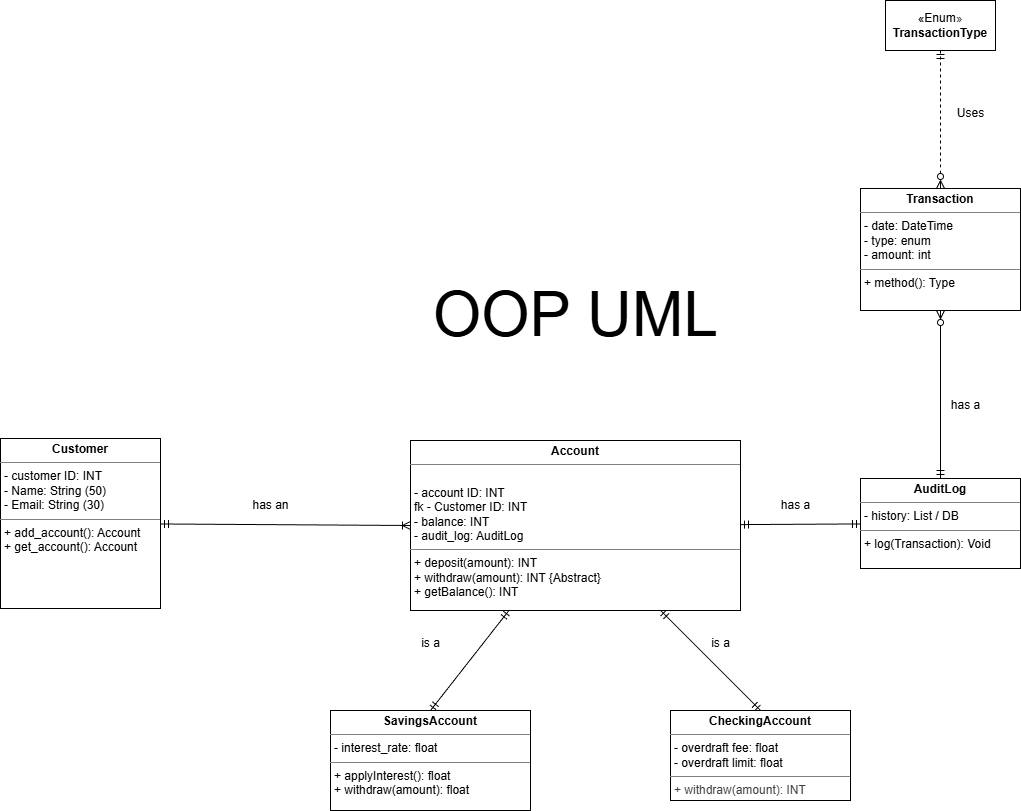

The diagram above was exported from draw.io. Its source (the exported page's mxGraphModel, read from the mxfile embedded in the PNG):
<mxGraphModel dx="1867" dy="2977" grid="1" gridSize="10" guides="1" tooltips="1" connect="1" arrows="1" fold="1" page="1" pageScale="1" pageWidth="850" pageHeight="1100" background="#FFFFFF" math="0" shadow="0">
  <root>
    <mxCell id="0" />
    <mxCell id="1" parent="0" />
    <mxCell id="14" style="edgeStyle=none;html=1;entryX=0;entryY=0.5;entryDx=0;entryDy=0;endArrow=ERoneToMany;endFill=0;startArrow=ERmandOne;startFill=0;" parent="1" source="11" target="13" edge="1">
      <mxGeometry relative="1" as="geometry" />
    </mxCell>
    <mxCell id="11" value="&lt;p style=&quot;margin:0px;margin-top:4px;text-align:center;&quot;&gt;&lt;b&gt;Customer&lt;/b&gt;&lt;/p&gt;&lt;hr size=&quot;1&quot; style=&quot;border-style:solid;&quot;&gt;&lt;p style=&quot;margin:0px;margin-left:4px;&quot;&gt;- customer ID: INT&lt;/p&gt;&lt;p style=&quot;margin:0px;margin-left:4px;&quot;&gt;- Name: String (50)&lt;/p&gt;&lt;p style=&quot;margin:0px;margin-left:4px;&quot;&gt;- Email: String (30)&lt;/p&gt;&lt;hr size=&quot;1&quot; style=&quot;border-style:solid;&quot;&gt;&lt;p style=&quot;margin:0px;margin-left:4px;&quot;&gt;+ add_account(): Account&lt;/p&gt;&lt;p style=&quot;margin:0px;margin-left:4px;&quot;&gt;+ get_account(): Account&lt;/p&gt;" style="verticalAlign=top;align=left;overflow=fill;html=1;whiteSpace=wrap;" parent="1" vertex="1">
      <mxGeometry x="-80" y="128" width="160" height="170" as="geometry" />
    </mxCell>
    <mxCell id="22" style="edgeStyle=none;html=1;entryX=0.5;entryY=0;entryDx=0;entryDy=0;endArrow=ERmandOne;endFill=0;startArrow=ERmandOne;startFill=0;" parent="1" source="13" target="21" edge="1">
      <mxGeometry relative="1" as="geometry" />
    </mxCell>
    <mxCell id="23" style="edgeStyle=none;html=1;entryX=0.5;entryY=0;entryDx=0;entryDy=0;endArrow=ERmandOne;endFill=0;startArrow=ERmandOne;startFill=0;" parent="1" source="13" target="20" edge="1">
      <mxGeometry relative="1" as="geometry" />
    </mxCell>
    <mxCell id="13" value="&lt;p style=&quot;margin:0px;margin-top:4px;text-align:center;&quot;&gt;&lt;b&gt;Account&lt;/b&gt;&lt;/p&gt;&lt;hr size=&quot;1&quot; style=&quot;border-style:solid;&quot;&gt;&lt;p style=&quot;margin:0px;margin-left:4px;&quot;&gt;&lt;br&gt;&lt;/p&gt;&lt;p style=&quot;margin:0px;margin-left:4px;&quot;&gt;- account ID: INT&lt;/p&gt;&lt;p style=&quot;margin:0px;margin-left:4px;&quot;&gt;fk - Customer ID: INT&lt;/p&gt;&lt;p style=&quot;margin:0px;margin-left:4px;&quot;&gt;- balance: INT&lt;/p&gt;&lt;p style=&quot;margin:0px;margin-left:4px;&quot;&gt;- audit_log: AuditLog&lt;/p&gt;&lt;hr size=&quot;1&quot; style=&quot;border-style:solid;&quot;&gt;&lt;p style=&quot;margin:0px;margin-left:4px;&quot;&gt;+ deposit(amount): INT&lt;/p&gt;&lt;p style=&quot;margin:0px;margin-left:4px;&quot;&gt;+ withdraw(amount): INT {Abstract}&lt;/p&gt;&lt;p style=&quot;margin:0px;margin-left:4px;&quot;&gt;+ getBalance(): INT&lt;/p&gt;" style="verticalAlign=top;align=left;overflow=fill;html=1;whiteSpace=wrap;" parent="1" vertex="1">
      <mxGeometry x="330" y="130" width="330" height="170" as="geometry" />
    </mxCell>
    <mxCell id="15" value="has an" style="text;html=1;align=center;verticalAlign=middle;resizable=0;points=[];autosize=1;strokeColor=none;fillColor=none;" parent="1" vertex="1">
      <mxGeometry x="160" y="180" width="60" height="30" as="geometry" />
    </mxCell>
    <mxCell id="20" value="&lt;p style=&quot;margin:0px;margin-top:4px;text-align:center;&quot;&gt;&lt;b&gt;CheckingAccount&lt;/b&gt;&lt;/p&gt;&lt;hr size=&quot;1&quot; style=&quot;border-style:solid;&quot;&gt;&lt;p style=&quot;margin:0px;margin-left:4px;&quot;&gt;- overdraft fee: float&lt;/p&gt;&lt;p style=&quot;margin:0px;margin-left:4px;&quot;&gt;- overdraft limit: float&lt;/p&gt;&lt;hr size=&quot;1&quot; style=&quot;border-style:solid;&quot;&gt;&lt;p style=&quot;margin:0px;margin-left:4px;&quot;&gt;&lt;span style=&quot;color: rgb(63, 63, 63); background-color: transparent;&quot;&gt;+ withdraw(amount): INT&lt;/span&gt;&lt;/p&gt;" style="verticalAlign=top;align=left;overflow=fill;html=1;whiteSpace=wrap;" parent="1" vertex="1">
      <mxGeometry x="590" y="400" width="180" height="90" as="geometry" />
    </mxCell>
    <mxCell id="21" value="&lt;p style=&quot;margin:0px;margin-top:4px;text-align:center;&quot;&gt;&lt;b&gt;SavingsAccount&lt;/b&gt;&lt;/p&gt;&lt;hr size=&quot;1&quot; style=&quot;border-style:solid;&quot;&gt;&lt;p style=&quot;margin:0px;margin-left:4px;&quot;&gt;- interest_rate: float&lt;/p&gt;&lt;hr size=&quot;1&quot; style=&quot;border-style:solid;&quot;&gt;&lt;p style=&quot;margin:0px;margin-left:4px;&quot;&gt;+ applyInterest(): float&lt;/p&gt;&lt;p style=&quot;margin:0px;margin-left:4px;&quot;&gt;+ withdraw(amount): float&lt;/p&gt;" style="verticalAlign=top;align=left;overflow=fill;html=1;whiteSpace=wrap;" parent="1" vertex="1">
      <mxGeometry x="250" y="400" width="200" height="100" as="geometry" />
    </mxCell>
    <mxCell id="24" value="is a" style="text;html=1;align=center;verticalAlign=middle;resizable=0;points=[];autosize=1;strokeColor=none;fillColor=none;" parent="1" vertex="1">
      <mxGeometry x="330" y="318" width="40" height="30" as="geometry" />
    </mxCell>
    <mxCell id="25" value="is a" style="text;html=1;align=center;verticalAlign=middle;resizable=0;points=[];autosize=1;strokeColor=none;fillColor=none;" parent="1" vertex="1">
      <mxGeometry x="620" y="318" width="40" height="30" as="geometry" />
    </mxCell>
    <mxCell id="26" value="&lt;p style=&quot;margin:0px;margin-top:4px;text-align:center;&quot;&gt;&lt;b&gt;Transaction&lt;/b&gt;&lt;/p&gt;&lt;hr size=&quot;1&quot; style=&quot;border-style:solid;&quot;&gt;&lt;p style=&quot;margin:0px;margin-left:4px;&quot;&gt;- date: DateTime&lt;br&gt;- type: enum&lt;/p&gt;&lt;p style=&quot;margin:0px;margin-left:4px;&quot;&gt;- amount: int&lt;/p&gt;&lt;hr size=&quot;1&quot; style=&quot;border-style:solid;&quot;&gt;&lt;p style=&quot;margin:0px;margin-left:4px;&quot;&gt;+ method(): Type&lt;/p&gt;" style="verticalAlign=top;align=left;overflow=fill;html=1;whiteSpace=wrap;" parent="1" vertex="1">
      <mxGeometry x="780" y="-122" width="160" height="122" as="geometry" />
    </mxCell>
    <mxCell id="29" style="edgeStyle=none;html=1;entryX=0.5;entryY=1;entryDx=0;entryDy=0;startArrow=ERmandOne;startFill=0;endArrow=ERzeroToMany;endFill=0;" parent="1" source="27" target="26" edge="1">
      <mxGeometry relative="1" as="geometry" />
    </mxCell>
    <mxCell id="31" style="edgeStyle=none;html=1;startArrow=ERmandOne;startFill=0;endArrow=ERmandOne;endFill=0;" parent="1" source="27" target="13" edge="1">
      <mxGeometry relative="1" as="geometry" />
    </mxCell>
    <mxCell id="27" value="&lt;p style=&quot;margin:0px;margin-top:4px;text-align:center;&quot;&gt;&lt;b&gt;AuditLog&lt;/b&gt;&lt;/p&gt;&lt;hr size=&quot;1&quot; style=&quot;border-style:solid;&quot;&gt;&lt;p style=&quot;margin:0px;margin-left:4px;&quot;&gt;- history: List / DB&lt;/p&gt;&lt;hr size=&quot;1&quot; style=&quot;border-style:solid;&quot;&gt;&lt;p style=&quot;margin:0px;margin-left:4px;&quot;&gt;+ log(Transaction): Void&lt;/p&gt;" style="verticalAlign=top;align=left;overflow=fill;html=1;whiteSpace=wrap;" parent="1" vertex="1">
      <mxGeometry x="780" y="168" width="160" height="90" as="geometry" />
    </mxCell>
    <mxCell id="32" value="has a" style="text;html=1;align=center;verticalAlign=middle;resizable=0;points=[];autosize=1;strokeColor=none;fillColor=none;" parent="1" vertex="1">
      <mxGeometry x="690" y="180" width="50" height="30" as="geometry" />
    </mxCell>
    <mxCell id="34" value="has a" style="text;html=1;align=center;verticalAlign=middle;resizable=0;points=[];autosize=1;strokeColor=none;fillColor=none;" parent="1" vertex="1">
      <mxGeometry x="860" y="80" width="50" height="30" as="geometry" />
    </mxCell>
    <mxCell id="38" style="edgeStyle=none;html=1;entryX=0.5;entryY=0;entryDx=0;entryDy=0;dashed=1;endArrow=ERzeroToMany;endFill=0;startArrow=ERmandOne;startFill=0;" parent="1" source="37" target="26" edge="1">
      <mxGeometry relative="1" as="geometry" />
    </mxCell>
    <mxCell id="37" value="«Enum&lt;span style=&quot;color: rgb(63, 63, 63); background-color: transparent;&quot;&gt;»&lt;/span&gt;&lt;div&gt;&lt;b&gt;TransactionType&lt;/b&gt;&lt;/div&gt;" style="html=1;whiteSpace=wrap;" parent="1" vertex="1">
      <mxGeometry x="805" y="-310" width="110" height="50" as="geometry" />
    </mxCell>
    <mxCell id="39" value="&lt;font style=&quot;font-size: 62px;&quot;&gt;OOP UML&lt;/font&gt;" style="text;html=1;align=center;verticalAlign=middle;resizable=0;points=[];autosize=1;strokeColor=none;fillColor=none;" parent="1" vertex="1">
      <mxGeometry x="340" y="-40" width="310" height="90" as="geometry" />
    </mxCell>
    <mxCell id="43" value="Uses" style="text;html=1;align=center;verticalAlign=middle;resizable=0;points=[];autosize=1;strokeColor=none;fillColor=none;" vertex="1" parent="1">
      <mxGeometry x="865" y="-212" width="50" height="30" as="geometry" />
    </mxCell>
  </root>
</mxGraphModel>